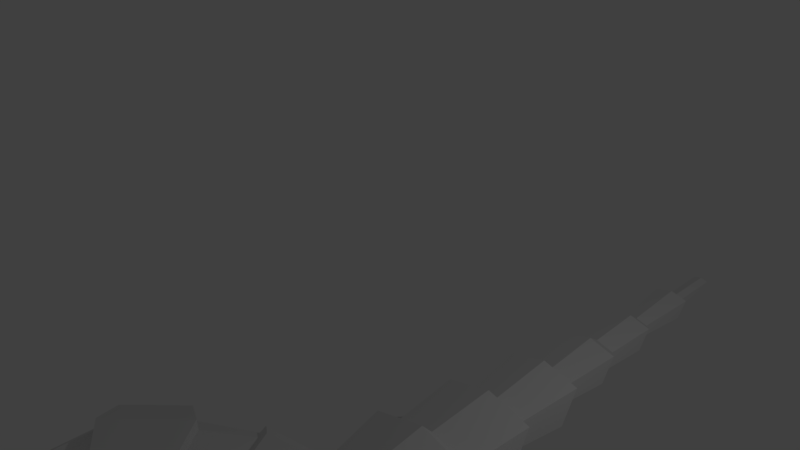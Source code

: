 # Source: Scorpion_05-Arms.blend  (saved by Blender 2.77.0; exported with 4.5.12 LTS)
import bpy
from mathutils import Matrix  # noqa: F401  (used for matrix-valued properties, if any)

bpy.ops.wm.read_factory_settings(use_empty=True)
scene = bpy.context.scene
scene.name = 'Scene'

# ---- collections
col_collection_1 = bpy.data.collections.new('Collection 1'); scene.collection.children.link(col_collection_1)

# ---- world
world_world = bpy.data.worlds.new('World'); scene.world = world_world
world_world.color = (0.05088, 0.05088, 0.05088)
world_world.use_sun_shadow = False
world_world.sun_shadow_jitter_overblur = 0.0
world_world.cycles.sampling_method = 'MANUAL'

# ---- cameras
cam_camera = bpy.data.cameras.new('Camera')
cam_camera.clip_end = 100.0
cam_camera.lens = 35.0
cam_camera.sensor_width = 32.0
cam_camera.sensor_height = 18.0
cam_camera.ortho_scale = 7.314
cam_camera.dof.focus_distance = 0.0
cam_camera.dof.aperture_fstop = 128.0

# ---- lights
light_lamp = bpy.data.lights.new('Lamp', 'POINT')
light_lamp.transmission_factor = 0.0
light_lamp.cutoff_distance = 30.0
light_lamp.energy = 100.0
light_lamp.shadow_buffer_clip_start = 1.001
light_lamp.shadow_soft_size = 0.1
light_lamp.shadow_maximum_resolution = 0.006
light_lamp.use_absolute_resolution = True

# ---- meshes
me_cube_003 = bpy.data.meshes.new('Cube.003')
me_cube_003.from_pydata([(3.231, -1.591, 0.1785), (3.231, -1.591, 0.6924), (4.302, 0.03206, 0.1207), (4.302, 0.03206, 0.7502), (4.493, -2.455, 0.1476), (4.493, -2.455, 0.7234), (5.678, -1.343, 0.1207), (5.678, -1.343, 0.7502), (3.854, -0.1544, 0.8609), (3.854, -0.1544, 0.01001), (5.491, -1.792, 0.8609), (5.491, -1.792, 0.01001), (5.792, -1.081, 0.9782), (5.792, -1.081, -0.1072), (5.49, -1.771, 1.15), (4.055, -2.414, 0.6924), (4.055, -2.414, 0.1785), (5.49, -1.771, -0.2788), (5.496, -3.463, 0.8609), (5.496, -3.463, 0.01001), (5.682, -3.014, 0.7502), (5.682, -3.014, 0.1207), (4.495, -4.539, 0.4355), (3.191, -1.153, 0.1476), (3.191, -1.153, 0.7234), (4.257, -2.616, 0.9782), (4.257, -2.616, -0.1072), (3.246, -2.768, 0.1785), (3.246, -2.768, 0.6924), (4.07, -3.592, 0.4355), (3.029, -1.388, -0.1072), (3.029, -1.388, 0.9782), (3.874, -0.1551, 1.15), (4.564, 0.1465, 0.9782), (4.564, 0.1465, -0.1072), (3.874, -0.1551, -0.2788), (2.885, 0.8169, 0.6482), (2.885, 0.8169, 0.2227), (2.646, 0.2677, 0.2915), (2.646, 0.2677, 0.5794), (3.09, 0.9477, 0.5928), (3.09, 0.9477, 0.2781), (2.805, 0.9602, 0.7545), (2.805, 0.9602, 0.1164), (2.446, 0.1364, 0.2195), (2.446, 0.1364, 0.6514), (3.112, 1.156, 0.6715), (3.112, 1.156, 0.1994), (0.8776, 1.608, 0.5312), (0.8776, 1.608, 0.3397), (0.7697, 1.361, 0.3707), (0.7697, 1.361, 0.5002), (0.9697, 1.667, 0.5063), (0.9697, 1.667, 0.3646)], [], [(8, 3, 40, 36), (33, 12, 13, 34), (11, 6, 21, 19), (15, 1, 28, 29), (35, 34, 13, 17), (14, 12, 33, 32), (25, 14, 32, 31), (30, 35, 17, 26), (4, 11, 19, 22), (9, 23, 38, 37), (7, 6, 13, 12), (5, 10, 14, 25), (4, 5, 25, 26), (6, 11, 17, 13), (10, 7, 12, 14), (11, 4, 26, 17), (18, 22, 19), (20, 18, 19, 21), (10, 5, 22, 18), (7, 10, 18, 20), (5, 4, 22), (6, 7, 20, 21), (0, 1, 31, 30), (15, 16, 26, 25), (1, 15, 25, 31), (16, 0, 30, 26), (29, 28, 27), (1, 0, 27, 28), (0, 16, 29, 27), (16, 15, 29), (24, 23, 30, 31), (3, 8, 32, 33), (2, 3, 33, 34), (23, 9, 35, 30), (8, 24, 31, 32), (9, 2, 34, 35), (39, 36, 42, 45), (36, 40, 46, 42), (24, 8, 36, 39), (3, 2, 41, 40), (23, 24, 39, 38), (2, 9, 37, 41), (47, 43, 49, 53), (44, 45, 51, 50), (40, 41, 47, 46), (38, 39, 45, 44), (41, 37, 43, 47), (37, 38, 44, 43), (48, 52, 53, 49), (51, 48, 49, 50), (43, 44, 50, 49), (42, 46, 52, 48), (45, 42, 48, 51), (46, 47, 53, 52)])
me_cube_003.use_remesh_preserve_volume = False
me_cube_003.use_remesh_preserve_attributes = False
me_cube_003.use_mirror_vertex_groups = False
me_cube_003.update()
me_cylinder_002 = bpy.data.meshes.new('Cylinder.002')
me_cylinder_002.from_pydata([(-1.05, -1.0, 1.132e-08), (-1.35, -1.0, -1.132e-08), (-1.05, -0.9511, -0.309), (-1.35, -0.9511, -0.309), (-1.05, -0.809, -0.5878), (-1.35, -0.809, -0.5878), (-1.05, -0.5878, -0.809), (-1.35, -0.5878, -0.809), (-1.05, -0.309, -0.9511), (-1.35, -0.309, -0.9511), (-1.05, 2.106e-08, -1.0), (-1.35, 6.636e-08, -1.0), (-1.05, 0.309, -0.9511), (-1.35, 0.309, -0.9511), (-1.05, 0.5878, -0.809), (-1.35, 0.5878, -0.809), (-1.05, 0.809, -0.5878), (-1.35, 0.809, -0.5878), (-1.05, 0.9511, -0.309), (-1.35, 0.9511, -0.309), (-1.05, 1.0, 3.372e-07), (-1.35, 1.0, 3.145e-07), (-1.05, 0.9511, 0.309), (-1.35, 0.9511, 0.309), (-1.05, 0.809, 0.5878), (-1.35, 0.809, 0.5878), (-1.05, 0.5878, 0.809), (-1.35, 0.5878, 0.809), (-1.05, 0.309, 0.9511), (-1.35, 0.309, 0.9511), (-1.05, -9.882e-07, 1.0), (-1.35, -9.429e-07, 1.0), (-1.05, -0.309, 0.9511), (-1.35, -0.309, 0.9511), (-1.05, -0.5878, 0.809), (-1.35, -0.5878, 0.809), (-1.05, -0.809, 0.5878), (-1.35, -0.809, 0.5878), (-1.05, -0.9511, 0.309), (-1.35, -0.9511, 0.309), (-1.394, -0.8802, -0.286), (-1.394, -0.9254, 8.423e-09), (-1.394, -0.8802, 0.286), (-1.394, -0.7487, 0.544), (-1.394, -0.6614, 0.6312), (-1.394, -0.6614, -0.6312), (-1.394, -0.7487, -0.544), (-1.394, 0.07364, -0.9138), (-1.394, 0.07364, 0.9138), (-1.394, 0.286, 0.8802), (-1.394, 0.5141, 0.7639), (-1.394, 0.5141, -0.7639), (-1.394, 0.286, -0.8802), (-1.394, 0.6614, -0.6312), (-1.394, 0.6614, 0.6312), (-1.394, 0.7487, 0.544), (-1.394, 0.8802, 0.286), (-1.394, 0.9254, 2.816e-07), (-1.394, 0.8802, -0.286), (-1.394, 0.7487, -0.544), (-1.394, -0.5141, -0.7639), (-1.394, -0.5141, 0.7639), (-1.394, -0.286, 0.8802), (-1.394, -0.07364, 0.9138), (-1.394, -0.07364, -0.9138), (-1.394, -0.286, -0.8802), (-1.5, 0.2, -1.132e-07), (1.5, 0.2, 1.132e-07), (-1.5, 0.1902, -0.0618), (1.5, 0.1902, -0.0618), (-1.5, 0.1618, -0.1176), (1.5, 0.1618, -0.1176), (-1.5, 0.1176, -0.1618), (1.5, 0.1176, -0.1618), (-1.5, 0.0618, -0.1902), (1.5, 0.0618, -0.1902), (-1.5, -8.742e-09, -0.2), (1.5, -8.742e-09, -0.2), (-1.5, -0.0618, -0.1902), (1.5, -0.0618, -0.1902), (-1.5, -0.1176, -0.1618), (1.5, -0.1176, -0.1618), (-1.5, -0.1618, -0.1176), (1.5, -0.1618, -0.1176), (-1.5, -0.1902, -0.0618), (1.5, -0.1902, -0.0618), (-1.5, -0.2, -4.808e-08), (1.5, -0.2, 1.784e-07), (-1.5, -0.1902, 0.0618), (1.5, -0.1902, 0.0618), (-1.5, -0.1618, 0.1176), (1.5, -0.1618, 0.1176), (-1.5, -0.1176, 0.1618), (1.5, -0.1176, 0.1618), (-1.5, -0.0618, 0.1902), (1.5, -0.0618, 0.1902), (-1.5, 1.931e-07, 0.2), (1.5, 1.931e-07, 0.2), (-1.5, 0.0618, 0.1902), (1.5, 0.0618, 0.1902), (-1.5, 0.1176, 0.1618), (1.5, 0.1176, 0.1618), (-1.5, 0.1618, 0.1176), (1.5, 0.1618, 0.1176), (-1.5, 0.1902, 0.0618), (1.5, 0.1902, 0.0618), (1.05, 1.0, -1.132e-08), (1.35, 1.0, 1.132e-08), (1.05, 0.9511, -0.309), (1.35, 0.9511, -0.309), (1.05, 0.809, -0.5878), (1.35, 0.809, -0.5878), (1.05, 0.5878, -0.809), (1.35, 0.5878, -0.809), (1.05, 0.309, -0.9511), (1.35, 0.309, -0.9511), (1.05, -4.371e-08, -1.0), (1.35, -4.371e-08, -1.0), (1.05, -0.309, -0.9511), (1.35, -0.309, -0.9511), (1.05, -0.5878, -0.809), (1.35, -0.5878, -0.809), (1.05, -0.809, -0.5878), (1.35, -0.809, -0.5878), (1.05, -0.9511, -0.309), (1.35, -0.9511, -0.309), (1.05, -1.0, 3.145e-07), (1.35, -1.0, 3.372e-07), (1.05, -0.9511, 0.309), (1.35, -0.9511, 0.309), (1.05, -0.809, 0.5878), (1.35, -0.809, 0.5878), (1.05, -0.5878, 0.809), (1.35, -0.5878, 0.809), (1.05, -0.309, 0.9511), (1.35, -0.309, 0.9511), (1.05, 9.656e-07, 1.0), (1.35, 9.656e-07, 1.0), (1.05, 0.309, 0.9511), (1.35, 0.309, 0.9511), (1.05, 0.5878, 0.809), (1.35, 0.5878, 0.809), (1.05, 0.809, 0.5878), (1.35, 0.809, 0.5878), (1.05, 0.9511, 0.309), (1.35, 0.9511, 0.309), (1.394, 0.8802, -0.286), (1.394, 0.9254, 3.769e-08), (1.394, 0.8802, 0.286), (1.394, 0.7487, 0.544), (1.394, 0.6614, 0.6312), (1.394, 0.6614, -0.6312), (1.394, 0.7487, -0.544), (1.394, -0.07364, -0.9138), (1.394, -0.07364, 0.9138), (1.394, -0.286, 0.8802), (1.394, -0.5141, 0.7639), (1.394, -0.5141, -0.7639), (1.394, -0.286, -0.8802), (1.394, -0.6614, -0.6312), (1.394, -0.6614, 0.6312), (1.394, -0.7487, 0.544), (1.394, -0.8802, 0.286), (1.394, -0.9254, 3.109e-07), (1.394, -0.8802, -0.286), (1.394, -0.7487, -0.544), (1.394, 0.5141, -0.7639), (1.394, 0.5141, 0.7639), (1.394, 0.286, 0.8802), (1.394, 0.07364, 0.9138), (1.394, 0.07364, -0.9138), (1.394, 0.286, -0.8802)], [], [(0, 1, 3, 2), (2, 3, 5, 4), (4, 5, 7, 6), (6, 7, 9, 8), (8, 9, 11, 10), (10, 11, 13, 12), (12, 13, 15, 14), (14, 15, 17, 16), (16, 17, 19, 18), (18, 19, 21, 20), (20, 21, 23, 22), (22, 23, 25, 24), (24, 25, 27, 26), (26, 27, 29, 28), (28, 29, 31, 30), (30, 31, 33, 32), (32, 33, 35, 34), (34, 35, 37, 36), (40, 41, 42, 43, 44, 45, 46), (36, 37, 39, 38), (38, 39, 1, 0), (0, 2, 4, 6, 8, 10, 12, 14, 16, 18, 20, 22, 24, 26, 28, 30, 32, 34, 36, 38), (47, 48, 49, 50, 51, 52), (53, 54, 55, 56, 57, 58, 59), (60, 61, 62, 63, 64, 65), (3, 1, 41, 40), (1, 39, 42, 41), (39, 37, 43, 42), (37, 35, 44, 43), (35, 7, 45, 44), (7, 5, 46, 45), (5, 3, 40, 46), (11, 31, 48, 47), (31, 29, 49, 48), (29, 27, 50, 49), (27, 15, 51, 50), (15, 13, 52, 51), (13, 11, 47, 52), (15, 27, 54, 53), (27, 25, 55, 54), (25, 23, 56, 55), (23, 21, 57, 56), (21, 19, 58, 57), (19, 17, 59, 58), (17, 15, 53, 59), (7, 35, 61, 60), (35, 33, 62, 61), (33, 31, 63, 62), (31, 11, 64, 63), (11, 9, 65, 64), (9, 7, 60, 65), (66, 67, 69, 68), (68, 69, 71, 70), (70, 71, 73, 72), (72, 73, 75, 74), (74, 75, 77, 76), (76, 77, 79, 78), (78, 79, 81, 80), (80, 81, 83, 82), (82, 83, 85, 84), (84, 85, 87, 86), (86, 87, 89, 88), (88, 89, 91, 90), (90, 91, 93, 92), (92, 93, 95, 94), (94, 95, 97, 96), (96, 97, 99, 98), (98, 99, 101, 100), (100, 101, 103, 102), (69, 67, 105, 103, 101, 99, 97, 95, 93, 91, 89, 87, 85, 83, 81, 79, 77, 75, 73, 71), (102, 103, 105, 104), (104, 105, 67, 66), (66, 68, 70, 72, 74, 76, 78, 80, 82, 84, 86, 88, 90, 92, 94, 96, 98, 100, 102, 104), (106, 107, 109, 108), (108, 109, 111, 110), (110, 111, 113, 112), (112, 113, 115, 114), (114, 115, 117, 116), (116, 117, 119, 118), (118, 119, 121, 120), (120, 121, 123, 122), (122, 123, 125, 124), (124, 125, 127, 126), (126, 127, 129, 128), (128, 129, 131, 130), (130, 131, 133, 132), (132, 133, 135, 134), (134, 135, 137, 136), (136, 137, 139, 138), (138, 139, 141, 140), (140, 141, 143, 142), (146, 147, 148, 149, 150, 151, 152), (142, 143, 145, 144), (144, 145, 107, 106), (106, 108, 110, 112, 114, 116, 118, 120, 122, 124, 126, 128, 130, 132, 134, 136, 138, 140, 142, 144), (153, 154, 155, 156, 157, 158), (159, 160, 161, 162, 163, 164, 165), (166, 167, 168, 169, 170, 171), (109, 107, 147, 146), (107, 145, 148, 147), (145, 143, 149, 148), (143, 141, 150, 149), (141, 113, 151, 150), (113, 111, 152, 151), (111, 109, 146, 152), (117, 137, 154, 153), (137, 135, 155, 154), (135, 133, 156, 155), (133, 121, 157, 156), (121, 119, 158, 157), (119, 117, 153, 158), (121, 133, 160, 159), (133, 131, 161, 160), (131, 129, 162, 161), (129, 127, 163, 162), (127, 125, 164, 163), (125, 123, 165, 164), (123, 121, 159, 165), (113, 141, 167, 166), (141, 139, 168, 167), (139, 137, 169, 168), (137, 117, 170, 169), (117, 115, 171, 170), (115, 113, 166, 171)])
me_cylinder_002.use_remesh_preserve_volume = False
me_cylinder_002.use_remesh_preserve_attributes = False
me_cylinder_002.use_mirror_vertex_groups = False
me_cylinder_002.update()
me_cube_002 = bpy.data.meshes.new('Cube.002')
me_cube_002.from_pydata([(-0.6944, -1.0, -0.6726), (-1.042, -1.0, 0.7162), (-1.0, 1.0, -1.0), (-1.5, 1.0, 1.0), (0.6944, -1.0, -0.6726), (1.042, -1.0, 0.7162), (1.0, 1.0, -1.0), (1.5, 1.0, 1.0), (0.0, 1.0, 1.429), (0.0, 1.0, -1.0), (0.0, -1.0, 1.014), (0.0, -1.0, -0.6726), (-1.14, 1.272, 0.777), (-0.7598, 1.272, -0.7427), (0.0, 1.272, 1.103), (1.14, 1.272, 0.777), (0.7598, 1.272, -0.7427), (0.0, 1.272, -0.7427), (-1.45, 3.11, 0.9692), (-0.9668, 3.11, -0.9645), (-2.707e-09, 3.11, 1.384), (1.45, 3.11, 0.9692), (0.9668, 3.11, -0.9645), (-2.707e-09, 3.11, -0.9645), (-1.079, 3.41, 0.7393), (-0.7192, 3.41, -0.6992), (-4.673e-09, 3.41, 1.047), (1.079, 3.41, 0.7393), (0.7192, 3.41, -0.6992), (-4.673e-09, 3.41, -0.6992), (-1.239, 5.282, 0.8383), (-0.8258, 5.282, -0.8134), (-5.251e-09, 5.282, 1.192), (1.239, 5.282, 0.8383), (0.8258, 5.282, -0.8134), (-5.251e-09, 5.282, -0.8134), (-0.8074, 5.606, 0.5713), (-0.5383, 5.606, -0.5053), (3.19e-09, 5.606, 0.802), (0.8074, 5.606, 0.5713), (0.5383, 5.606, -0.5053), (3.19e-09, 5.606, -0.5053), (-1.027, 7.363, 0.7073), (-0.6847, 7.363, -0.6622), (1.211e-09, 7.363, 1.001), (1.027, 7.363, 0.7073), (0.6847, 7.363, -0.6622), (1.211e-09, 7.363, -0.6622), (-0.5865, 7.686, 0.4345), (-0.391, 7.686, -0.3475), (7.782e-10, 7.686, 0.6021), (0.5865, 7.686, 0.4345), (0.391, 7.686, -0.3475), (7.782e-10, 7.686, -0.3475), (-0.7499, 9.327, 0.5356), (-0.4999, 9.327, -0.4642), (2.342e-09, 9.327, 0.7499), (0.7499, 9.327, 0.5356), (0.4999, 9.327, -0.4642), (2.342e-09, 9.327, -0.4642), (-0.5044, 9.651, 0.3837), (-0.3362, 9.651, -0.2888), (3.329e-09, 9.651, 0.5278), (0.5044, 9.651, 0.3837), (0.3362, 9.651, -0.2888), (3.329e-09, 9.651, -0.2888), (-0.6014, 11.22, 0.4437), (-0.4009, 11.22, -0.3581), (2.908e-09, 11.22, 0.6155), (0.6014, 11.22, 0.4437), (0.4009, 11.22, -0.3581), (2.908e-09, 11.22, -0.3581), (-0.3318, 11.55, 0.2769), (-0.2212, 11.55, -0.1656), (3.897e-09, 11.55, 0.3717), (0.3318, 11.55, 0.2769), (0.2212, 11.55, -0.1656), (3.897e-09, 11.55, -0.1656), (-0.4831, 13.35, 0.3705), (-0.3221, 13.35, -0.2737), (3.113e-09, 13.35, 0.5085), (0.4831, 13.35, 0.3705), (0.3221, 13.35, -0.2737), (3.113e-09, 13.35, -0.2737), (-0.2083, 13.65, 0.2004), (-0.1389, 13.65, -0.07737), (-1.188e-09, 13.65, 0.2599), (0.2083, 13.65, 0.2004), (0.1389, 13.65, -0.07737), (-1.188e-09, 13.65, -0.07737), (-0.2083, 15.08, 0.2004), (-0.1389, 15.08, -0.07737), (-1.188e-09, 15.08, 0.2599), (0.2083, 15.08, 0.2004), (0.1389, 15.08, -0.07737), (-1.188e-09, 15.08, -0.07737), (-0.8727, -1.125, -0.8636), (-1.309, -1.125, 0.8818), (1.309, -1.125, 0.8818), (0.8727, -1.125, -0.8636), (-2.551e-09, -1.125, 1.256), (-2.551e-09, -1.125, -0.8636), (-0.8727, -3.553, -1.684), (-1.309, -2.675, -0.1749), (1.309, -2.675, -0.1749), (0.8727, -3.553, -1.684), (7.582e-08, -3.162, -0.4294), (7.582e-08, -4.227, -2.262)], [], [(1, 3, 2, 0), (8, 7, 15, 14), (7, 5, 4, 6), (1, 0, 96, 97), (11, 9, 6, 4), (10, 8, 3, 1), (5, 7, 8, 10), (0, 2, 9, 11), (0, 11, 101, 96), (9, 2, 13, 17), (15, 16, 22, 21), (12, 14, 20, 18), (6, 9, 17, 16), (2, 3, 12, 13), (7, 6, 16, 15), (3, 8, 14, 12), (23, 19, 25, 29), (22, 23, 29, 28), (13, 12, 18, 19), (16, 17, 23, 22), (17, 13, 19, 23), (14, 15, 21, 20), (27, 28, 34, 33), (24, 26, 32, 30), (20, 21, 27, 26), (18, 20, 26, 24), (21, 22, 28, 27), (19, 18, 24, 25), (35, 31, 37, 41), (34, 35, 41, 40), (25, 24, 30, 31), (28, 29, 35, 34), (29, 25, 31, 35), (26, 27, 33, 32), (39, 40, 46, 45), (36, 38, 44, 42), (32, 33, 39, 38), (30, 32, 38, 36), (33, 34, 40, 39), (31, 30, 36, 37), (44, 45, 51, 50), (47, 43, 49, 53), (37, 36, 42, 43), (40, 41, 47, 46), (41, 37, 43, 47), (38, 39, 45, 44), (49, 48, 54, 55), (51, 52, 58, 57), (42, 44, 50, 48), (45, 46, 52, 51), (43, 42, 48, 49), (46, 47, 53, 52), (54, 56, 62, 60), (56, 57, 63, 62), (52, 53, 59, 58), (53, 49, 55, 59), (50, 51, 57, 56), (48, 50, 56, 54), (64, 65, 71, 70), (61, 60, 66, 67), (57, 58, 64, 63), (55, 54, 60, 61), (58, 59, 65, 64), (59, 55, 61, 65), (69, 70, 76, 75), (66, 68, 74, 72), (65, 61, 67, 71), (62, 63, 69, 68), (60, 62, 68, 66), (63, 64, 70, 69), (77, 73, 79, 83), (76, 77, 83, 82), (67, 66, 72, 73), (70, 71, 77, 76), (71, 67, 73, 77), (68, 69, 75, 74), (81, 82, 88, 87), (78, 80, 86, 84), (74, 75, 81, 80), (72, 74, 80, 78), (75, 76, 82, 81), (73, 72, 78, 79), (89, 85, 91, 95), (88, 89, 95, 94), (79, 78, 84, 85), (82, 83, 89, 88), (83, 79, 85, 89), (80, 81, 87, 86), (92, 93, 94, 95), (90, 92, 95, 91), (86, 87, 93, 92), (84, 86, 92, 90), (87, 88, 94, 93), (85, 84, 90, 91), (101, 99, 105, 107), (96, 101, 107, 102), (11, 4, 99, 101), (5, 10, 100, 98), (10, 1, 97, 100), (4, 5, 98, 99), (106, 103, 102, 107), (104, 106, 107, 105), (99, 98, 104, 105), (98, 100, 106, 104), (100, 97, 103, 106), (97, 96, 102, 103)])
me_cube_002.use_remesh_preserve_volume = False
me_cube_002.use_remesh_preserve_attributes = False
me_cube_002.use_mirror_vertex_groups = False
me_cube_002.update()
me_cube = bpy.data.meshes.new('Cube')
me_cube.from_pydata([(-0.9081, -2.0, -0.1081), (-1.0, -1.908, -0.1081), (-0.9081, -1.908, -0.2), (-0.9081, -2.0, 0.1081), (-0.9081, -1.908, 0.2), (-1.0, -1.908, 0.1081), (-0.9081, 2.0, -0.1081), (-0.9081, 1.908, -0.2), (-1.0, 1.908, -0.1081), (-0.9081, 1.908, 0.2), (-0.9081, 2.0, 0.1081), (-1.0, 1.908, 0.1081), (0.9081, -2.0, -0.1081), (0.9081, -1.908, -0.2), (1.0, -1.908, -0.1081), (0.9081, -1.908, 0.2), (0.9081, -2.0, 0.1081), (1.0, -1.908, 0.1081), (1.0, 1.908, -0.1081), (0.9081, 1.908, -0.2), (0.9081, 2.0, -0.1081), (0.9081, 1.908, 0.2), (1.0, 1.908, 0.1081), (0.9081, 2.0, 0.1081)], [], [(2, 7, 19, 13), (22, 17, 14, 18), (15, 21, 9, 4), (16, 3, 0, 12), (10, 23, 20, 6), (0, 1, 2), (3, 4, 5), (6, 7, 8), (9, 10, 11), (12, 13, 14), (15, 16, 17), (18, 19, 20), (21, 22, 23), (0, 3, 5, 1), (4, 9, 11, 5), (10, 6, 8, 11), (7, 2, 1, 8), (9, 21, 23, 10), (22, 18, 20, 23), (19, 7, 6, 20), (21, 15, 17, 22), (16, 12, 14, 17), (13, 19, 18, 14), (15, 4, 3, 16), (2, 13, 12, 0), (5, 11, 8, 1)])
me_cube.use_remesh_preserve_volume = False
me_cube.use_remesh_preserve_attributes = False
me_cube.use_mirror_vertex_groups = False
me_cube.update()

# ---- objects
ob_arm_r = bpy.data.objects.new('Arm.R', me_cube_003)
ob_arm_l = bpy.data.objects.new('Arm.L', me_cube_003)
ob_axel_001 = bpy.data.objects.new('Axel.001', me_cylinder_002)
ob_body = bpy.data.objects.new('Body', me_cube_002)
ob_base = bpy.data.objects.new('Base', me_cube)
ob_axel = bpy.data.objects.new('Axel', me_cylinder_002)
ob_lamp = bpy.data.objects.new('Lamp', light_lamp)
ob_camera = bpy.data.objects.new('Camera', cam_camera)

# ---- transforms, parenting, visibility, modifiers, constraints
ob_arm_r.location = (0.0, -1.3, 1.0)
ob_arm_r.scale = (-0.7, 0.7, 0.7)
ob_arm_r.lineart.crease_threshold = 0.0
ob_arm_l.location = (0.0, -1.3, 1.0)
ob_arm_l.scale = (0.7, 0.7, 0.7)
ob_arm_l.lineart.crease_threshold = 0.0
ob_axel_001.location = (0.0, -1.3, 0.0)
ob_axel_001.lineart.crease_threshold = 0.0
ob_body.location = (0.0, -1.3, 1.0)
ob_body.scale = (0.7, 0.7, 0.7)
ob_body.lineart.crease_threshold = 0.0
ob_base.location = (0.0, 0.0, 0.4)
ob_base.lineart.crease_threshold = 0.0
ob_axel.location = (0.0, 1.3, 0.0)
ob_axel.lineart.crease_threshold = 0.0
ob_lamp.location = (5.939, 3.612, 5.904)
ob_lamp.rotation_euler = (0.6503, 0.05522, 1.866)
ob_lamp.lock_rotations_4d = False
ob_lamp.empty_display_type = 'ARROWS'
ob_lamp.color = (0.0, 0.0, 0.0, 0.0)
ob_lamp.lineart.crease_threshold = 0.0
ob_camera.location = (7.481, -6.508, 10.6)
ob_camera.rotation_euler = (1.109, 0.01082, 0.8149)
ob_camera.lock_rotations_4d = False
ob_camera.empty_display_type = 'ARROWS'
ob_camera.color = (0.0, 0.0, 0.0, 0.0)
ob_camera.display_type = 'WIRE'
ob_camera.lineart.crease_threshold = 0.0

# ---- collection membership
col_collection_1.objects.link(ob_arm_r)
col_collection_1.objects.link(ob_arm_l)
col_collection_1.objects.link(ob_axel_001)
col_collection_1.objects.link(ob_body)
col_collection_1.objects.link(ob_base)
col_collection_1.objects.link(ob_axel)
col_collection_1.objects.link(ob_lamp)
col_collection_1.objects.link(ob_camera)

# ---- scene / render settings (as saved in the file)
scene.camera = ob_camera
scene.frame_start = 1; scene.frame_end = 250; scene.frame_set(1)
scene.render.engine = 'BLENDER_EEVEE_NEXT'
scene.render.resolution_percentage = 50
scene.render.dither_intensity = 0.0
scene.cycles.use_denoising = False
scene.cycles.samples = 128
scene.cycles.sampling_pattern = 'TABULATED_SOBOL'
scene.cycles.light_sampling_threshold = 0.0
scene.cycles.use_adaptive_sampling = False
scene.cycles.use_light_tree = False
scene.cycles.blur_glossy = 0.0
scene.cycles.sample_clamp_indirect = 0.0
scene.view_settings.view_transform = 'Standard'
bpy.context.view_layer.update()
